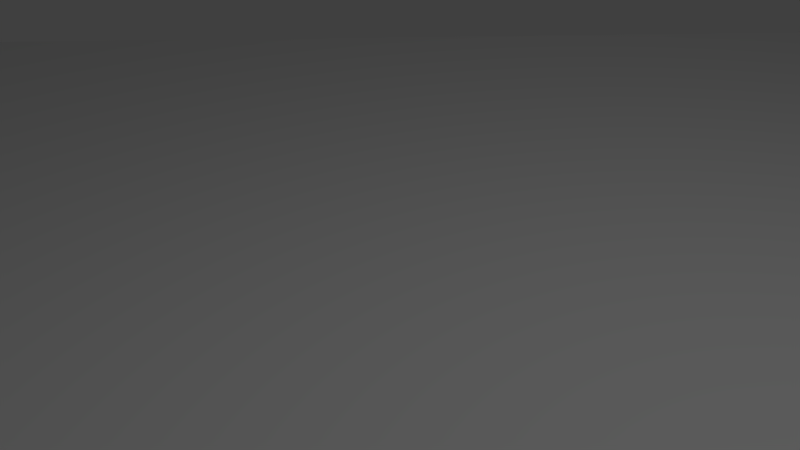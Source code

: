 # Source: floor.blend  (saved by Blender 2.67.0; exported with 4.5.12 LTS)
import bpy
from mathutils import Matrix  # noqa: F401  (used for matrix-valued properties, if any)

bpy.ops.wm.read_factory_settings(use_empty=True)
scene = bpy.context.scene
scene.name = 'Scene'

# ---- collections
col_collection_1 = bpy.data.collections.new('Collection 1'); scene.collection.children.link(col_collection_1)

# ---- materials (node trees are filled in below, after node groups)
mat_material_001 = bpy.data.materials.new('Material.001')
mat_material_001.alpha_threshold = 0.0
mat_material_001.use_transparent_shadow = False
mat_material_001.roughness = 0.5
mat_material_001.line_color = (0.0, 0.0, 0.0, 1.0)

# ---- material node trees

# ---- world
world_world = bpy.data.worlds.new('World'); scene.world = world_world
world_world.color = (0.05088, 0.05088, 0.05088)
world_world.use_sun_shadow = False
world_world.sun_shadow_jitter_overblur = 0.0
world_world.cycles.sampling_method = 'MANUAL'
world_world.cycles.sample_map_resolution = 256

# ---- cameras
cam_camera = bpy.data.cameras.new('Camera')
cam_camera.clip_end = 100.0
cam_camera.lens = 35.0
cam_camera.sensor_width = 32.0
cam_camera.sensor_height = 18.0
cam_camera.ortho_scale = 7.314
cam_camera.dof.focus_distance = 0.0
cam_camera.dof.aperture_fstop = 128.0

# ---- lights
light_lamp = bpy.data.lights.new('Lamp', 'POINT')
light_lamp.transmission_factor = 0.0
light_lamp.cutoff_distance = 30.0
light_lamp.energy = 1e+04
light_lamp.shadow_buffer_clip_start = 1.001
light_lamp.shadow_soft_size = 0.1
light_lamp.shadow_maximum_resolution = 0.006
light_lamp.use_absolute_resolution = True
light_lamp.cycles.use_multiple_importance_sampling = False

# ---- meshes
me_plane = bpy.data.meshes.new('Plane')
me_plane.from_pydata([(1.0, -1.0, 0.0), (-1.0, -1.0, 0.0), (1.0, 1.0, 0.0), (-1.0, 1.0, 0.0)], [], [(1, 0, 2, 3)])
_uv = me_plane.uv_layers.new(name='UVMap')
_uv.uv.foreach_set('vector', [8.174e-05, 8.165e-05, 10.0, 0.0, 10.0, 10.0, 0.0, 10.0])
me_plane.materials.append(mat_material_001)
me_plane.use_remesh_preserve_volume = False
me_plane.use_remesh_preserve_attributes = False
me_plane.use_mirror_vertex_groups = False
me_plane.update()

# ---- objects
ob_plane = bpy.data.objects.new('Plane', me_plane)
ob_lamp = bpy.data.objects.new('Lamp', light_lamp)
ob_camera = bpy.data.objects.new('Camera', cam_camera)

# ---- transforms, parenting, visibility, modifiers, constraints
ob_plane.location = (0.0, 0.0, 0.0)
ob_plane.scale = (1000.0, 1000.0, 1.0)
ob_plane.lineart.crease_threshold = 0.0
ob_lamp.location = (4.076, 1.005, 55.9)
ob_lamp.rotation_euler = (0.6503, 0.05522, 1.866)
ob_lamp.lock_rotations_4d = False
ob_lamp.empty_display_type = 'ARROWS'
ob_lamp.color = (0.0, 0.0, 0.0, 0.0)
ob_lamp.lineart.crease_threshold = 0.0
ob_camera.location = (7.481, -26.51, 25.34)
ob_camera.rotation_euler = (1.109, 0.01082, 0.8149)
ob_camera.lock_rotations_4d = False
ob_camera.empty_display_type = 'ARROWS'
ob_camera.color = (0.0, 0.0, 0.0, 0.0)
ob_camera.display_type = 'WIRE'
ob_camera.lineart.crease_threshold = 0.0

# ---- collection membership
col_collection_1.objects.link(ob_plane)
col_collection_1.objects.link(ob_lamp)
col_collection_1.objects.link(ob_camera)

# ---- scene / render settings (as saved in the file)
scene.camera = ob_camera
scene.frame_start = 1; scene.frame_end = 250; scene.frame_set(1)
scene.render.engine = 'BLENDER_EEVEE_NEXT'
scene.render.image_settings.color_mode = 'RGB'
scene.render.image_settings.compression = 90
scene.render.resolution_percentage = 50
scene.render.dither_intensity = 0.0
scene.cycles.use_denoising = False
scene.cycles.samples = 10
scene.cycles.sampling_pattern = 'TABULATED_SOBOL'
scene.cycles.light_sampling_threshold = 0.0
scene.cycles.use_adaptive_sampling = False
scene.cycles.use_light_tree = False
scene.cycles.blur_glossy = 0.0
scene.cycles.volume_bounces = 1
scene.cycles.pixel_filter_type = 'GAUSSIAN'
scene.cycles.sample_clamp_indirect = 0.0
scene.view_settings.view_transform = 'Standard'
bpy.context.view_layer.update()
